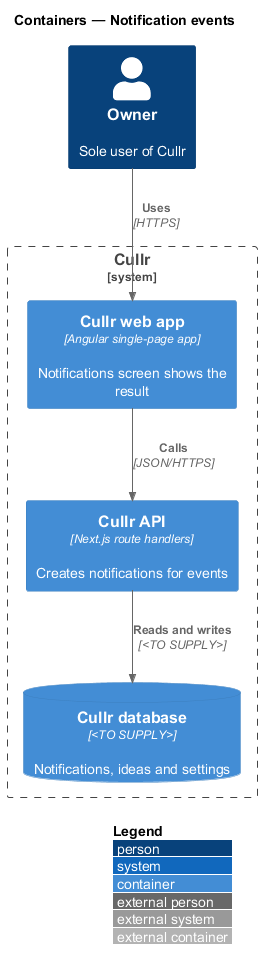

The diagram above was rendered by PlantUML. Its source (embedded in the PNG):
@startuml
!include <C4/C4_Container>
LAYOUT_WITH_LEGEND()
title Containers — Notification events

Person(owner, "Owner", "Sole user of Cullr")
System_Boundary(cullr, "Cullr") {
  Container(spa, "Cullr web app", "Angular single-page app", "Notifications screen shows the result")
  Container(api, "Cullr API", "Next.js route handlers", "Creates notifications for events")
  ContainerDb(db, "Cullr database", "<TO SUPPLY>", "Notifications, ideas and settings")
}

Rel(owner, spa, "Uses", "HTTPS")
Rel(spa, api, "Calls", "JSON/HTTPS")
Rel(api, db, "Reads and writes", "<TO SUPPLY>")
@enduml